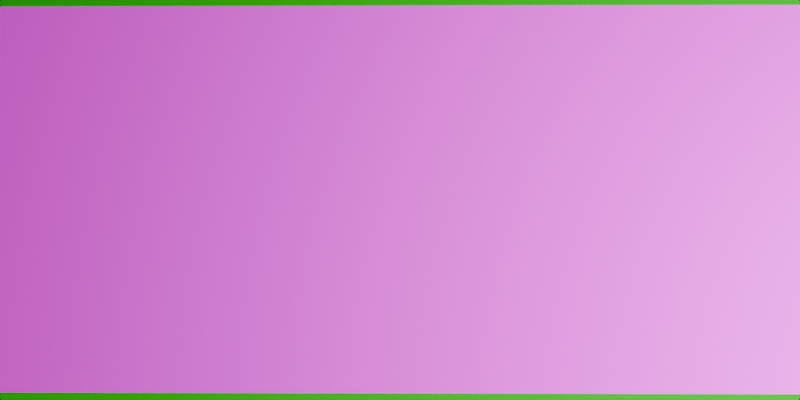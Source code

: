 # Source: anim.blend  (saved by Blender 5.1.29; exported with 4.5.12 LTS)
import bpy
from mathutils import Matrix  # noqa: F401  (used for matrix-valued properties, if any)

bpy.ops.wm.read_factory_settings(use_empty=True)
scene = bpy.context.scene
scene.name = 'Scene'

# ---- collections
col_collection = bpy.data.collections.new('Collection'); scene.collection.children.link(col_collection)

# ---- images (referenced by path relative to the original .blend; pixels are not part of the script)
import os
ASSET_DIR = os.environ.get("B2B_ASSET_DIR", "")  # directory of the original .blend (textures are referenced by path, not embedded)
HERE = os.path.dirname(os.path.abspath(__file__))  # packed textures are extracted next to this script under _unpacked/

def load_image(name, relpath, width, height, colorspace="sRGB"):
    """Load a texture the original file referenced (path relative to the .blend, or extracted next to this script)."""
    p = next((c for c in (os.path.join(HERE, relpath), os.path.join(ASSET_DIR, relpath)) if relpath and os.path.exists(c)), "")
    if p:
        img = bpy.data.images.load(p, check_existing=True)
        img.name = name
    else:  # same state as the original file: an image datablock whose file is absent (Cycles renders it pink)
        img = bpy.data.images.new(name, width, height)
        img.source = "FILE"
        img.filepath = "//" + (relpath or name)
    img.colorspace_settings.name = colorspace
    return img
img_j3engine_png = load_image('J3Engine.png', 'J3Engine.png', 1024, 1024, 'sRGB')

# ---- materials (node trees are filled in below, after node groups)
mat_material_001 = bpy.data.materials.new('Material.001')
mat_material_002 = bpy.data.materials.new('Material.002')

# ---- material node trees
mat_material_001.use_nodes = True; mat_material_001.node_tree.nodes.clear()
_N = mat_material_001.node_tree.nodes; _L = mat_material_001.node_tree.links
n0 = _N.new('ShaderNodeBsdfPrincipled'); n0.name = 'Principled BSDF'; n0.location = (-200, 100)
n0.inputs[3].default_value = 1.0
n1 = _N.new('ShaderNodeOutputMaterial'); n1.name = 'Material Output'; n1.location = (200, 100)
n2 = _N.new('ShaderNodeTexImage'); n2.name = 'Image Texture'; n2.location = (-547, 98)
n2.image = img_j3engine_png
n3 = _N.new('ShaderNodeMapping'); n3.name = 'Mapping'; n3.location = (-859, 150)
n3.vector_type = 'TEXTURE'
n3.inputs[2].default_value = (0.0, 0.0, 1.571)
n4 = _N.new('ShaderNodeTexCoord'); n4.name = 'Texture Coordinate'; n4.location = (-1109, 82)
_L.new(n0.outputs[0], n1.inputs[0])
_L.new(n2.outputs[0], n0.inputs[0])
_L.new(n4.outputs[0], n3.inputs[0])
_L.new(n3.outputs[0], n2.inputs[0])
_L.new(n2.outputs[1], n0.inputs[4])
n1.is_active_output = True
mat_material_002.use_nodes = True; mat_material_002.node_tree.nodes.clear()
_N = mat_material_002.node_tree.nodes; _L = mat_material_002.node_tree.links
n0 = _N.new('ShaderNodeBsdfPrincipled'); n0.name = 'Principled BSDF'; n0.location = (-200, 100)
n0.inputs[0].default_value = (0.0, 0.8, 0.001686, 1.0)
n0.inputs[1].default_value = 1.0
n0.inputs[2].default_value = 1.0
n1 = _N.new('ShaderNodeOutputMaterial'); n1.name = 'Material Output'; n1.location = (200, 100)
_L.new(n0.outputs[0], n1.inputs[0])
n1.is_active_output = True

# ---- world
world_world = bpy.data.worlds.new('World'); scene.world = world_world
world_world.use_nodes = True; world_world.node_tree.nodes.clear()
_N = world_world.node_tree.nodes; _L = world_world.node_tree.links
n0 = _N.new('ShaderNodeOutputWorld'); n0.name = 'World Output'; n0.location = (200, 100)
n1 = _N.new('ShaderNodeBackground'); n1.name = 'Background'; n1.location = (-200, 100)
n1.inputs[0].default_value = (0.05088, 0.05088, 0.05088, 1.0)
_L.new(n1.outputs[0], n0.inputs[0])
n0.is_active_output = True
world_world.color = (0.05088, 0.05088, 0.05088)
world_world.sun_shadow_jitter_overblur = 0.0

# ---- cameras
cam_camera = bpy.data.cameras.new('Camera')
cam_camera.clip_end = 100.0
cam_camera.lens = 60.67
cam_camera.ortho_scale = 7.314

# ---- lights
light_light = bpy.data.lights.new('Light', 'POINT')
light_light.energy = 1000.0
light_light.shadow_soft_size = 2.217

# ---- meshes
me_plane = bpy.data.meshes.new('Plane')
me_plane.from_pydata([(-1.0, -1.0, 0.0), (1.0, -1.0, 0.0), (-1.0, 1.0, 0.0), (1.0, 1.0, 0.0)], [], [(0, 1, 3, 2)])
_uv = me_plane.uv_layers.new(name='UVMap')
_uv.uv.foreach_set('vector', [0.0, 0.0, 1.0, 0.0, 1.0, 1.0, 0.0, 1.0])
me_plane.materials.append(mat_material_001)
me_plane.update()
me_plane_001 = bpy.data.meshes.new('Plane.001')
me_plane_001.from_pydata([(-1.0, -1.0, 0.0), (1.0, -1.0, 0.0), (-1.0, 1.0, 0.0), (1.0, 1.0, 0.0)], [], [(0, 1, 3, 2)])
_uv = me_plane_001.uv_layers.new(name='UVMap')
_uv.uv.foreach_set('vector', [0.0, 0.0, 1.0, 0.0, 1.0, 1.0, 0.0, 1.0])
me_plane_001.materials.append(mat_material_002)
me_plane_001.update()

# ---- objects
ob_light = bpy.data.objects.new('Light', light_light)
ob_camera = bpy.data.objects.new('Camera', cam_camera)
ob_plane = bpy.data.objects.new('Plane', me_plane)
ob_plane_001 = bpy.data.objects.new('Plane.001', me_plane_001)

# ---- transforms, parenting, visibility, modifiers, constraints
ob_light.location = (-0.1779, 1.61, -0.5339)
ob_light.rotation_euler = (0.6503, 0.05522, 1.866)
ob_light.lock_rotations_4d = False
ob_light.empty_display_type = 'ARROWS'
ob_light.color = (0.0, 0.0, 0.0, 0.0)
ob_light.lineart.crease_threshold = 0.0
ob_camera.location = (2.082, 0.009546, 0.002749)
ob_camera.rotation_euler = (1.567, -3.551e-08, 1.585)
ob_camera.lock_rotations_4d = False
ob_camera.empty_display_type = 'ARROWS'
ob_camera.color = (0.0, 0.0, 0.0, 0.0)
ob_camera.display_type = 'WIRE'
ob_camera.lineart.crease_threshold = 0.0
ob_plane.location = (-1.099, -0.03863, -0.008464)
ob_plane.rotation_euler = (0.0, 1.571, 0.0)
ob_plane.scale = (0.4574, 1.0, 1.0)
ob_plane_001.location = (-2.921, 0.0, 0.0)
ob_plane_001.rotation_euler = (-0.0, 1.571, 0.0)
ob_plane_001.scale = (1.603, 1.994, 1.0)

# ---- collection membership
col_collection.objects.link(ob_light)
col_collection.objects.link(ob_camera)
col_collection.objects.link(ob_plane)
col_collection.objects.link(ob_plane_001)

# ---- scene / render settings (as saved in the file)
scene.camera = ob_camera
scene.frame_start = 1; scene.frame_end = 193; scene.frame_set(0)
scene.render.engine = 'BLENDER_EEVEE_NEXT'
scene.render.image_settings.file_format = 'FFMPEG'
scene.render.image_settings.color_mode = 'RGB'
scene.render.resolution_x = 1024
scene.render.resolution_y = 512
scene.render.bake_bias = 0.0
scene.render.bake_samples = 0
scene.cycles.sampling_pattern = 'TABULATED_SOBOL'
scene.eevee.use_volume_custom_range = False
scene.eevee.use_shadows = False
bpy.context.view_layer.update()

